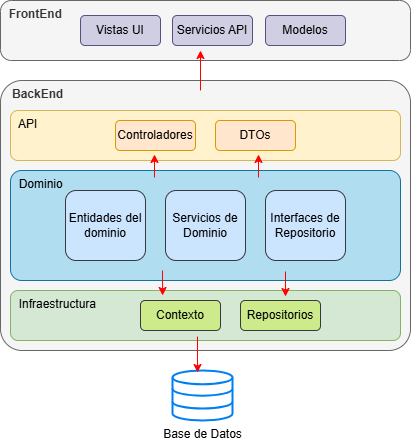

The diagram above was exported from draw.io. Its source (the exported page's mxGraphModel, read from the mxfile embedded in the PNG):
<mxGraphModel dx="1434" dy="738" grid="1" gridSize="10" guides="1" tooltips="1" connect="1" arrows="1" fold="1" page="1" pageScale="1" pageWidth="827" pageHeight="1169" math="0" shadow="0">
  <root>
    <mxCell id="0" />
    <mxCell id="1" parent="0" />
    <mxCell id="RikvtkFqsHU0zMsp3XV1-1" value="&amp;nbsp; &amp;nbsp;&lt;b&gt;BackEnd&lt;/b&gt;" style="rounded=1;whiteSpace=wrap;html=1;arcSize=8;align=left;verticalAlign=top;fillColor=#f5f5f5;fontColor=#333333;strokeColor=#666666;" vertex="1" parent="1">
      <mxGeometry x="230" y="210" width="410" height="270" as="geometry" />
    </mxCell>
    <mxCell id="RikvtkFqsHU0zMsp3XV1-3" value="&amp;nbsp; API" style="rounded=1;whiteSpace=wrap;html=1;align=left;verticalAlign=top;fillColor=#fff2cc;strokeColor=#d6b656;" vertex="1" parent="1">
      <mxGeometry x="240" y="240" width="390" height="50" as="geometry" />
    </mxCell>
    <mxCell id="RikvtkFqsHU0zMsp3XV1-4" value="&amp;nbsp; Dominio" style="rounded=1;whiteSpace=wrap;html=1;align=left;verticalAlign=top;arcSize=10;fillColor=#b1ddf0;strokeColor=#10739e;" vertex="1" parent="1">
      <mxGeometry x="240" y="300" width="390" height="110" as="geometry" />
    </mxCell>
    <mxCell id="RikvtkFqsHU0zMsp3XV1-5" value="&amp;nbsp; Infraestructura" style="rounded=1;whiteSpace=wrap;html=1;align=left;verticalAlign=top;fillColor=#d5e8d4;strokeColor=#82b366;" vertex="1" parent="1">
      <mxGeometry x="240" y="420" width="390" height="50" as="geometry" />
    </mxCell>
    <mxCell id="RikvtkFqsHU0zMsp3XV1-6" value="Repositorios" style="rounded=1;whiteSpace=wrap;html=1;align=center;fillColor=#cdeb8b;strokeColor=#36393d;" vertex="1" parent="1">
      <mxGeometry x="470" y="430" width="80" height="30" as="geometry" />
    </mxCell>
    <mxCell id="RikvtkFqsHU0zMsp3XV1-8" value="Contexto" style="rounded=1;whiteSpace=wrap;html=1;align=center;fillColor=#cdeb8b;strokeColor=#36393d;" vertex="1" parent="1">
      <mxGeometry x="370" y="430" width="80" height="30" as="geometry" />
    </mxCell>
    <mxCell id="RikvtkFqsHU0zMsp3XV1-9" value="Entidades del dominio" style="rounded=1;whiteSpace=wrap;html=1;align=center;fillColor=#cce5ff;strokeColor=#36393d;" vertex="1" parent="1">
      <mxGeometry x="295" y="320" width="80" height="70" as="geometry" />
    </mxCell>
    <mxCell id="RikvtkFqsHU0zMsp3XV1-10" value="Servicios de Dominio" style="rounded=1;whiteSpace=wrap;html=1;align=center;fillColor=#cce5ff;strokeColor=#36393d;" vertex="1" parent="1">
      <mxGeometry x="395" y="320" width="80" height="70" as="geometry" />
    </mxCell>
    <mxCell id="RikvtkFqsHU0zMsp3XV1-11" value="Interfaces de Repositorio" style="rounded=1;whiteSpace=wrap;html=1;align=center;fillColor=#cce5ff;strokeColor=#36393d;" vertex="1" parent="1">
      <mxGeometry x="495" y="320" width="80" height="70" as="geometry" />
    </mxCell>
    <mxCell id="RikvtkFqsHU0zMsp3XV1-12" value="Controladores" style="rounded=1;whiteSpace=wrap;html=1;align=center;fillColor=#ffe6cc;strokeColor=#d79b00;" vertex="1" parent="1">
      <mxGeometry x="345" y="250" width="80" height="30" as="geometry" />
    </mxCell>
    <mxCell id="RikvtkFqsHU0zMsp3XV1-13" value="DTOs" style="rounded=1;whiteSpace=wrap;html=1;align=center;fillColor=#ffe6cc;strokeColor=#d79b00;" vertex="1" parent="1">
      <mxGeometry x="445" y="250" width="80" height="30" as="geometry" />
    </mxCell>
    <mxCell id="RikvtkFqsHU0zMsp3XV1-14" value="" style="endArrow=classic;html=1;rounded=0;fontColor=#FF0000;labelBackgroundColor=#FF0000;strokeColor=#FF0000;" edge="1" parent="1">
      <mxGeometry width="50" height="50" relative="1" as="geometry">
        <mxPoint x="384" y="307" as="sourcePoint" />
        <mxPoint x="384" y="284" as="targetPoint" />
      </mxGeometry>
    </mxCell>
    <mxCell id="RikvtkFqsHU0zMsp3XV1-16" value="" style="endArrow=classic;html=1;rounded=0;entryX=0.369;entryY=0.94;entryDx=0;entryDy=0;entryPerimeter=0;strokeColor=#FF0000;" edge="1" parent="1">
      <mxGeometry width="50" height="50" relative="1" as="geometry">
        <mxPoint x="488" y="307" as="sourcePoint" />
        <mxPoint x="488" y="284" as="targetPoint" />
      </mxGeometry>
    </mxCell>
    <mxCell id="RikvtkFqsHU0zMsp3XV1-18" value="" style="endArrow=classic;html=1;rounded=0;entryX=0.39;entryY=0.1;entryDx=0;entryDy=0;entryPerimeter=0;strokeColor=#FF0000;" edge="1" parent="1" target="RikvtkFqsHU0zMsp3XV1-5">
      <mxGeometry width="50" height="50" relative="1" as="geometry">
        <mxPoint x="392" y="400" as="sourcePoint" />
        <mxPoint x="440" y="360" as="targetPoint" />
      </mxGeometry>
    </mxCell>
    <mxCell id="RikvtkFqsHU0zMsp3XV1-19" value="" style="endArrow=classic;html=1;rounded=0;entryX=0.39;entryY=0.1;entryDx=0;entryDy=0;entryPerimeter=0;strokeColor=#FF0000;" edge="1" parent="1">
      <mxGeometry width="50" height="50" relative="1" as="geometry">
        <mxPoint x="515" y="401" as="sourcePoint" />
        <mxPoint x="515" y="426" as="targetPoint" />
      </mxGeometry>
    </mxCell>
    <mxCell id="RikvtkFqsHU0zMsp3XV1-21" value="Base de Datos" style="html=1;verticalLabelPosition=bottom;align=center;labelBackgroundColor=#ffffff;verticalAlign=top;strokeWidth=2;strokeColor=#0080F0;shadow=0;dashed=0;shape=mxgraph.ios7.icons.data;" vertex="1" parent="1">
      <mxGeometry x="402" y="500" width="60" height="50" as="geometry" />
    </mxCell>
    <mxCell id="RikvtkFqsHU0zMsp3XV1-24" value="" style="endArrow=classic;html=1;rounded=0;entryX=0.417;entryY=0.04;entryDx=0;entryDy=0;entryPerimeter=0;strokeColor=#FF0000;" edge="1" parent="1" target="RikvtkFqsHU0zMsp3XV1-21">
      <mxGeometry width="50" height="50" relative="1" as="geometry">
        <mxPoint x="427" y="466" as="sourcePoint" />
        <mxPoint x="427" y="491" as="targetPoint" />
      </mxGeometry>
    </mxCell>
    <mxCell id="RikvtkFqsHU0zMsp3XV1-25" value="&lt;b&gt;&amp;nbsp; FrontEnd&lt;/b&gt;" style="rounded=1;whiteSpace=wrap;html=1;arcSize=18;align=left;verticalAlign=top;fillColor=#f5f5f5;fontColor=#333333;strokeColor=#666666;" vertex="1" parent="1">
      <mxGeometry x="230" y="130" width="410" height="60" as="geometry" />
    </mxCell>
    <mxCell id="RikvtkFqsHU0zMsp3XV1-26" value="" style="endArrow=classic;html=1;rounded=0;fontColor=#FF0000;labelBackgroundColor=#FF0000;strokeColor=#FF0000;" edge="1" parent="1">
      <mxGeometry width="50" height="50" relative="1" as="geometry">
        <mxPoint x="430" y="220" as="sourcePoint" />
        <mxPoint x="430" y="180" as="targetPoint" />
        <Array as="points">
          <mxPoint x="430" y="180" />
        </Array>
      </mxGeometry>
    </mxCell>
    <mxCell id="RikvtkFqsHU0zMsp3XV1-27" value="Vistas UI" style="rounded=1;whiteSpace=wrap;html=1;align=center;fillColor=#d0cee2;strokeColor=#56517e;" vertex="1" parent="1">
      <mxGeometry x="310" y="145" width="80" height="30" as="geometry" />
    </mxCell>
    <mxCell id="RikvtkFqsHU0zMsp3XV1-28" value="Servicios API" style="rounded=1;whiteSpace=wrap;html=1;align=center;fillColor=#d0cee2;strokeColor=#56517e;" vertex="1" parent="1">
      <mxGeometry x="402" y="145" width="80" height="30" as="geometry" />
    </mxCell>
    <mxCell id="RikvtkFqsHU0zMsp3XV1-29" value="Modelos" style="rounded=1;whiteSpace=wrap;html=1;align=center;fillColor=#d0cee2;strokeColor=#56517e;" vertex="1" parent="1">
      <mxGeometry x="495" y="145" width="80" height="30" as="geometry" />
    </mxCell>
  </root>
</mxGraphModel>